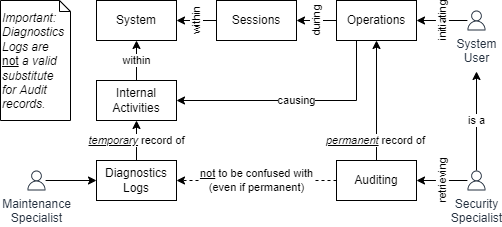

The diagram above was exported from draw.io. Its source (the exported page's mxGraphModel, read from the mxfile embedded in the PNG):
<mxGraphModel dx="782" dy="549" grid="1" gridSize="10" guides="1" tooltips="1" connect="1" arrows="1" fold="1" page="1" pageScale="1" pageWidth="827" pageHeight="1169" math="0" shadow="0">
  <root>
    <mxCell id="0" />
    <mxCell id="1" parent="0" />
    <mxCell id="golyzUj9AGEy_cuEGFg9-8" value="&lt;u&gt;&lt;i&gt;permanent&lt;/i&gt;&lt;/u&gt; record of" style="rounded=0;orthogonalLoop=1;jettySize=auto;html=1;exitX=0.5;exitY=0;exitDx=0;exitDy=0;entryX=0.5;entryY=1;entryDx=0;entryDy=0;" parent="1" source="golyzUj9AGEy_cuEGFg9-1" target="golyzUj9AGEy_cuEGFg9-3" edge="1">
      <mxGeometry x="-0.6694" y="1" relative="1" as="geometry">
        <mxPoint x="519" y="240" as="sourcePoint" />
        <mxPoint x="600" y="250" as="targetPoint" />
        <mxPoint as="offset" />
      </mxGeometry>
    </mxCell>
    <mxCell id="golyzUj9AGEy_cuEGFg9-10" value="&lt;u&gt;not&lt;/u&gt; to be confused with&lt;br&gt;(even if permanent)" style="edgeStyle=orthogonalEdgeStyle;rounded=0;orthogonalLoop=1;jettySize=auto;html=1;entryX=1;entryY=0.5;entryDx=0;entryDy=0;dashed=1;" parent="1" source="golyzUj9AGEy_cuEGFg9-1" target="golyzUj9AGEy_cuEGFg9-2" edge="1">
      <mxGeometry relative="1" as="geometry" />
    </mxCell>
    <mxCell id="golyzUj9AGEy_cuEGFg9-1" value="Auditing" style="rounded=0;whiteSpace=wrap;html=1;" parent="1" vertex="1">
      <mxGeometry x="480" y="320" width="80" height="40" as="geometry" />
    </mxCell>
    <mxCell id="golyzUj9AGEy_cuEGFg9-9" value="&lt;u&gt;&lt;i&gt;temporary&lt;/i&gt;&lt;/u&gt; record of" style="edgeStyle=orthogonalEdgeStyle;rounded=0;orthogonalLoop=1;jettySize=auto;html=1;entryX=0.5;entryY=1;entryDx=0;entryDy=0;" parent="1" source="golyzUj9AGEy_cuEGFg9-2" target="golyzUj9AGEy_cuEGFg9-11" edge="1">
      <mxGeometry relative="1" as="geometry">
        <Array as="points">
          <mxPoint x="280" y="280" />
        </Array>
      </mxGeometry>
    </mxCell>
    <mxCell id="golyzUj9AGEy_cuEGFg9-2" value="Diagnostics&lt;br&gt;Logs" style="rounded=0;whiteSpace=wrap;html=1;" parent="1" vertex="1">
      <mxGeometry x="240" y="320" width="80" height="40" as="geometry" />
    </mxCell>
    <mxCell id="golyzUj9AGEy_cuEGFg9-7" value="during" style="edgeStyle=orthogonalEdgeStyle;rounded=0;orthogonalLoop=1;jettySize=auto;html=1;entryX=1;entryY=0.5;entryDx=0;entryDy=0;horizontal=0;" parent="1" source="golyzUj9AGEy_cuEGFg9-3" target="golyzUj9AGEy_cuEGFg9-4" edge="1">
      <mxGeometry relative="1" as="geometry" />
    </mxCell>
    <mxCell id="golyzUj9AGEy_cuEGFg9-13" value="causing" style="edgeStyle=orthogonalEdgeStyle;rounded=0;orthogonalLoop=1;jettySize=auto;html=1;entryX=1;entryY=0.5;entryDx=0;entryDy=0;exitX=0.25;exitY=1;exitDx=0;exitDy=0;" parent="1" source="golyzUj9AGEy_cuEGFg9-3" target="golyzUj9AGEy_cuEGFg9-11" edge="1">
      <mxGeometry relative="1" as="geometry">
        <Array as="points">
          <mxPoint x="500" y="260" />
        </Array>
      </mxGeometry>
    </mxCell>
    <mxCell id="golyzUj9AGEy_cuEGFg9-3" value="Operations" style="rounded=0;whiteSpace=wrap;html=1;" parent="1" vertex="1">
      <mxGeometry x="480" y="160" width="80" height="40" as="geometry" />
    </mxCell>
    <mxCell id="golyzUj9AGEy_cuEGFg9-6" value="within" style="edgeStyle=orthogonalEdgeStyle;rounded=0;orthogonalLoop=1;jettySize=auto;html=1;entryX=1;entryY=0.5;entryDx=0;entryDy=0;horizontal=0;" parent="1" source="golyzUj9AGEy_cuEGFg9-4" target="golyzUj9AGEy_cuEGFg9-5" edge="1">
      <mxGeometry relative="1" as="geometry" />
    </mxCell>
    <mxCell id="golyzUj9AGEy_cuEGFg9-4" value="Sessions" style="rounded=0;whiteSpace=wrap;html=1;" parent="1" vertex="1">
      <mxGeometry x="360" y="160" width="80" height="40" as="geometry" />
    </mxCell>
    <mxCell id="golyzUj9AGEy_cuEGFg9-5" value="System" style="rounded=0;whiteSpace=wrap;html=1;" parent="1" vertex="1">
      <mxGeometry x="240" y="160" width="80" height="40" as="geometry" />
    </mxCell>
    <mxCell id="golyzUj9AGEy_cuEGFg9-12" value="within" style="edgeStyle=orthogonalEdgeStyle;rounded=0;orthogonalLoop=1;jettySize=auto;html=1;entryX=0.5;entryY=1;entryDx=0;entryDy=0;" parent="1" source="golyzUj9AGEy_cuEGFg9-11" target="golyzUj9AGEy_cuEGFg9-5" edge="1">
      <mxGeometry relative="1" as="geometry" />
    </mxCell>
    <mxCell id="golyzUj9AGEy_cuEGFg9-11" value="Internal&lt;br&gt;Activities" style="rounded=0;whiteSpace=wrap;html=1;" parent="1" vertex="1">
      <mxGeometry x="240" y="240" width="80" height="40" as="geometry" />
    </mxCell>
    <mxCell id="golyzUj9AGEy_cuEGFg9-15" value="initiating" style="edgeStyle=orthogonalEdgeStyle;rounded=0;orthogonalLoop=1;jettySize=auto;html=1;entryX=1;entryY=0.5;entryDx=0;entryDy=0;horizontal=0;" parent="1" source="golyzUj9AGEy_cuEGFg9-16" target="golyzUj9AGEy_cuEGFg9-3" edge="1">
      <mxGeometry relative="1" as="geometry" />
    </mxCell>
    <mxCell id="golyzUj9AGEy_cuEGFg9-16" value="System&lt;br&gt;User" style="outlineConnect=0;fontColor=#232F3E;gradientColor=none;fillColor=#232F3E;strokeColor=none;dashed=0;verticalLabelPosition=bottom;verticalAlign=top;align=center;html=1;fontSize=12;fontStyle=0;aspect=fixed;pointerEvents=1;shape=mxgraph.aws4.user;rounded=0;" parent="1" vertex="1">
      <mxGeometry x="610" y="170" width="20" height="20" as="geometry" />
    </mxCell>
    <mxCell id="golyzUj9AGEy_cuEGFg9-18" value="retrieving" style="edgeStyle=orthogonalEdgeStyle;rounded=0;orthogonalLoop=1;jettySize=auto;html=1;entryX=1;entryY=0.5;entryDx=0;entryDy=0;horizontal=0;" parent="1" source="golyzUj9AGEy_cuEGFg9-17" target="golyzUj9AGEy_cuEGFg9-1" edge="1">
      <mxGeometry relative="1" as="geometry" />
    </mxCell>
    <mxCell id="B0EtixI-C7iBpKTalovc-2" value="is a" style="edgeStyle=orthogonalEdgeStyle;rounded=0;orthogonalLoop=1;jettySize=auto;html=1;targetPerimeterSpacing=41;" parent="1" source="golyzUj9AGEy_cuEGFg9-17" target="golyzUj9AGEy_cuEGFg9-16" edge="1">
      <mxGeometry relative="1" as="geometry" />
    </mxCell>
    <mxCell id="golyzUj9AGEy_cuEGFg9-17" value="Security&lt;br&gt;Specialist" style="outlineConnect=0;fontColor=#232F3E;gradientColor=none;fillColor=#232F3E;strokeColor=none;dashed=0;verticalLabelPosition=bottom;verticalAlign=top;align=center;html=1;fontSize=12;fontStyle=0;aspect=fixed;pointerEvents=1;shape=mxgraph.aws4.user;rounded=0;" parent="1" vertex="1">
      <mxGeometry x="610" y="330" width="20" height="20" as="geometry" />
    </mxCell>
    <mxCell id="golyzUj9AGEy_cuEGFg9-20" style="edgeStyle=orthogonalEdgeStyle;rounded=0;orthogonalLoop=1;jettySize=auto;html=1;entryX=0;entryY=0.5;entryDx=0;entryDy=0;" parent="1" source="golyzUj9AGEy_cuEGFg9-19" target="golyzUj9AGEy_cuEGFg9-2" edge="1">
      <mxGeometry relative="1" as="geometry" />
    </mxCell>
    <mxCell id="golyzUj9AGEy_cuEGFg9-19" value="Maintenance&lt;br&gt;Specialist" style="outlineConnect=0;fontColor=#232F3E;gradientColor=none;fillColor=#232F3E;strokeColor=none;dashed=0;verticalLabelPosition=bottom;verticalAlign=top;align=center;html=1;fontSize=12;fontStyle=0;aspect=fixed;pointerEvents=1;shape=mxgraph.aws4.user;rounded=0;" parent="1" vertex="1">
      <mxGeometry x="170" y="330" width="20" height="20" as="geometry" />
    </mxCell>
    <mxCell id="B0EtixI-C7iBpKTalovc-1" value="&lt;i&gt;Important:&lt;br&gt;Diagnostics Logs are &lt;/i&gt;&lt;u&gt;not&lt;/u&gt;&lt;i&gt;&amp;nbsp;a valid&lt;br&gt;substitute for Audit records.&lt;/i&gt;" style="shape=note;size=11;whiteSpace=wrap;html=1;spacing=2;align=left;spacingTop=4;verticalAlign=top;" parent="1" vertex="1">
      <mxGeometry x="144" y="160" width="70" height="120" as="geometry" />
    </mxCell>
  </root>
</mxGraphModel>